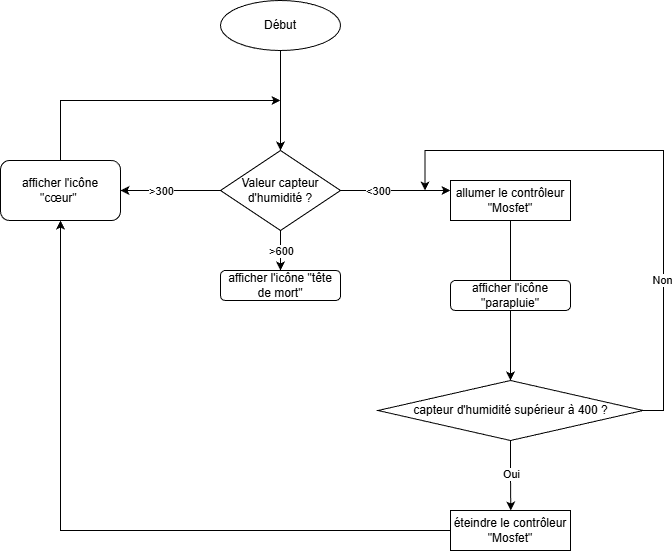

The diagram above was exported from draw.io. Its source (the exported page's mxGraphModel, read from the mxfile embedded in the PNG):
<mxGraphModel dx="1050" dy="610" grid="1" gridSize="10" guides="1" tooltips="1" connect="1" arrows="1" fold="1" page="1" pageScale="1" pageWidth="827" pageHeight="1169" math="0" shadow="0">
  <root>
    <mxCell id="0" />
    <mxCell id="1" parent="0" />
    <mxCell id="sWon2izcFe8mVBRLhJdF-5" edge="1" parent="1" source="sWon2izcFe8mVBRLhJdF-4" style="edgeStyle=orthogonalEdgeStyle;rounded=0;orthogonalLoop=1;jettySize=auto;html=1;">
      <mxGeometry relative="1" as="geometry">
        <mxPoint x="380" y="350" as="targetPoint" />
      </mxGeometry>
    </mxCell>
    <mxCell id="sWon2izcFe8mVBRLhJdF-4" parent="1" style="ellipse;whiteSpace=wrap;html=1;" value="&lt;div&gt;Début&lt;/div&gt;" vertex="1">
      <mxGeometry height="50" width="120" x="320" y="200" as="geometry" />
    </mxCell>
    <mxCell id="sWon2izcFe8mVBRLhJdF-7" edge="1" parent="1" source="sWon2izcFe8mVBRLhJdF-6" style="edgeStyle=orthogonalEdgeStyle;rounded=0;orthogonalLoop=1;jettySize=auto;html=1;exitX=1;exitY=0.5;exitDx=0;exitDy=0;">
      <mxGeometry relative="1" as="geometry">
        <mxPoint x="550" y="390" as="targetPoint" />
      </mxGeometry>
    </mxCell>
    <mxCell id="sWon2izcFe8mVBRLhJdF-8" connectable="0" parent="sWon2izcFe8mVBRLhJdF-7" style="edgeLabel;html=1;align=center;verticalAlign=middle;resizable=0;points=[];" value="&amp;lt;300" vertex="1">
      <mxGeometry relative="1" x="-0.3047" as="geometry">
        <mxPoint x="-1" as="offset" />
      </mxGeometry>
    </mxCell>
    <mxCell id="sWon2izcFe8mVBRLhJdF-24" edge="1" parent="1" source="sWon2izcFe8mVBRLhJdF-6" style="edgeStyle=orthogonalEdgeStyle;rounded=0;orthogonalLoop=1;jettySize=auto;html=1;exitX=0;exitY=0.5;exitDx=0;exitDy=0;entryX=1;entryY=0.5;entryDx=0;entryDy=0;" target="sWon2izcFe8mVBRLhJdF-17">
      <mxGeometry relative="1" as="geometry" />
    </mxCell>
    <mxCell id="P4BS5SgG_YweWJDD-snv-1" connectable="0" parent="sWon2izcFe8mVBRLhJdF-24" style="edgeLabel;html=1;align=center;verticalAlign=middle;resizable=0;points=[];" value="&amp;gt;300" vertex="1">
      <mxGeometry relative="1" x="-0.0571" y="-2" as="geometry">
        <mxPoint x="-13" y="2" as="offset" />
      </mxGeometry>
    </mxCell>
    <mxCell id="sWon2izcFe8mVBRLhJdF-30" edge="1" parent="1" source="sWon2izcFe8mVBRLhJdF-6" style="edgeStyle=orthogonalEdgeStyle;rounded=0;orthogonalLoop=1;jettySize=auto;html=1;exitX=0.5;exitY=1;exitDx=0;exitDy=0;">
      <mxGeometry relative="1" as="geometry">
        <Array as="points">
          <mxPoint x="380" y="470" />
          <mxPoint x="380" y="470" />
        </Array>
        <mxPoint x="380" y="470" as="targetPoint" />
      </mxGeometry>
    </mxCell>
    <mxCell id="sWon2izcFe8mVBRLhJdF-32" connectable="0" parent="sWon2izcFe8mVBRLhJdF-30" style="edgeLabel;html=1;align=center;verticalAlign=middle;resizable=0;points=[];" value="&amp;gt;600" vertex="1">
      <mxGeometry relative="1" x="0.0329" y="-2" as="geometry">
        <mxPoint x="2" y="-1" as="offset" />
      </mxGeometry>
    </mxCell>
    <mxCell id="sWon2izcFe8mVBRLhJdF-6" parent="1" style="rhombus;whiteSpace=wrap;html=1;" value="Valeur capteur d'humidité ?" vertex="1">
      <mxGeometry height="80" width="120" x="320" y="350" as="geometry" />
    </mxCell>
    <mxCell id="sWon2izcFe8mVBRLhJdF-16" edge="1" parent="1" source="sWon2izcFe8mVBRLhJdF-13" style="edgeStyle=orthogonalEdgeStyle;rounded=0;orthogonalLoop=1;jettySize=auto;html=1;exitX=0.5;exitY=1;exitDx=0;exitDy=0;">
      <mxGeometry relative="1" as="geometry">
        <Array as="points" />
        <mxPoint x="610" y="580" as="targetPoint" />
      </mxGeometry>
    </mxCell>
    <mxCell id="sWon2izcFe8mVBRLhJdF-13" parent="1" style="whiteSpace=wrap;html=1;" value="allumer le contrôleur &quot;Mosfet&quot;" vertex="1">
      <mxGeometry height="40" width="120" x="550" y="380" as="geometry" />
    </mxCell>
    <mxCell id="sWon2izcFe8mVBRLhJdF-19" edge="1" parent="1" source="sWon2izcFe8mVBRLhJdF-14" style="edgeStyle=orthogonalEdgeStyle;rounded=0;orthogonalLoop=1;jettySize=auto;html=1;exitX=1;exitY=0.5;exitDx=0;exitDy=0;">
      <mxGeometry relative="1" as="geometry">
        <Array as="points">
          <mxPoint x="763" y="610" />
          <mxPoint x="763" y="350" />
          <mxPoint x="525" y="350" />
        </Array>
        <mxPoint x="524.5176786534927" y="389.9999999999999" as="targetPoint" />
      </mxGeometry>
    </mxCell>
    <mxCell id="sWon2izcFe8mVBRLhJdF-21" connectable="0" parent="sWon2izcFe8mVBRLhJdF-19" style="edgeLabel;html=1;align=center;verticalAlign=middle;resizable=0;points=[];" value="Non" vertex="1">
      <mxGeometry relative="1" x="-0.4613" y="2" as="geometry">
        <mxPoint as="offset" />
      </mxGeometry>
    </mxCell>
    <mxCell id="sWon2izcFe8mVBRLhJdF-26" edge="1" parent="1" source="sWon2izcFe8mVBRLhJdF-14" style="edgeStyle=orthogonalEdgeStyle;rounded=0;orthogonalLoop=1;jettySize=auto;html=1;exitX=0.5;exitY=1;exitDx=0;exitDy=0;">
      <mxGeometry relative="1" as="geometry">
        <mxPoint x="610.2941176470588" y="710" as="targetPoint" />
      </mxGeometry>
    </mxCell>
    <mxCell id="sWon2izcFe8mVBRLhJdF-29" connectable="0" parent="sWon2izcFe8mVBRLhJdF-26" style="edgeLabel;html=1;align=center;verticalAlign=middle;resizable=0;points=[];" value="Oui" vertex="1">
      <mxGeometry relative="1" x="-0.0598" y="3" as="geometry">
        <mxPoint x="-3" as="offset" />
      </mxGeometry>
    </mxCell>
    <mxCell id="sWon2izcFe8mVBRLhJdF-14" parent="1" style="rhombus;whiteSpace=wrap;html=1;" value="capteur d'humidité supérieur à 400 ?" vertex="1">
      <mxGeometry height="60" width="265" x="477.5" y="580" as="geometry" />
    </mxCell>
    <mxCell id="sWon2izcFe8mVBRLhJdF-25" edge="1" parent="1" source="sWon2izcFe8mVBRLhJdF-17" style="edgeStyle=orthogonalEdgeStyle;rounded=0;orthogonalLoop=1;jettySize=auto;html=1;exitX=0.5;exitY=0;exitDx=0;exitDy=0;">
      <mxGeometry relative="1" as="geometry">
        <Array as="points">
          <mxPoint x="160" y="300" />
        </Array>
        <mxPoint x="380" y="299.9999999999999" as="targetPoint" />
      </mxGeometry>
    </mxCell>
    <mxCell id="sWon2izcFe8mVBRLhJdF-17" parent="1" style="rounded=1;whiteSpace=wrap;html=1;" value="afficher l'icône &quot;cœur&quot;&amp;nbsp;" vertex="1">
      <mxGeometry height="60" width="120" x="100" y="360" as="geometry" />
    </mxCell>
    <mxCell id="sWon2izcFe8mVBRLhJdF-18" parent="1" style="rounded=1;whiteSpace=wrap;html=1;" value="afficher l'icône &quot;parapluie&quot;" vertex="1">
      <mxGeometry height="30" width="120" x="550" y="480" as="geometry" />
    </mxCell>
    <mxCell id="sWon2izcFe8mVBRLhJdF-28" edge="1" parent="1" source="sWon2izcFe8mVBRLhJdF-27" style="edgeStyle=orthogonalEdgeStyle;rounded=0;orthogonalLoop=1;jettySize=auto;html=1;exitX=0;exitY=0.5;exitDx=0;exitDy=0;entryX=0.5;entryY=1;entryDx=0;entryDy=0;" target="sWon2izcFe8mVBRLhJdF-17">
      <mxGeometry relative="1" as="geometry" />
    </mxCell>
    <mxCell id="sWon2izcFe8mVBRLhJdF-27" parent="1" style="whiteSpace=wrap;html=1;" value="éteindre le contrôleur &quot;Mosfet&quot;" vertex="1">
      <mxGeometry height="40" width="120" x="550" y="710" as="geometry" />
    </mxCell>
    <mxCell id="sWon2izcFe8mVBRLhJdF-33" parent="1" style="rounded=1;whiteSpace=wrap;html=1;glass=0;" value="afficher l'icône &quot;tête de mort&quot;" vertex="1">
      <mxGeometry height="30" width="120" x="320" y="470" as="geometry" />
    </mxCell>
    <mxCell id="wqQ-H_JqhZphk1pVt1UH-3" edge="1" parent="1" source="sWon2izcFe8mVBRLhJdF-4" style="edgeStyle=orthogonalEdgeStyle;rounded=0;orthogonalLoop=1;jettySize=auto;html=1;exitX=0.5;exitY=1;exitDx=0;exitDy=0;" target="sWon2izcFe8mVBRLhJdF-4">
      <mxGeometry relative="1" as="geometry" />
    </mxCell>
  </root>
</mxGraphModel>